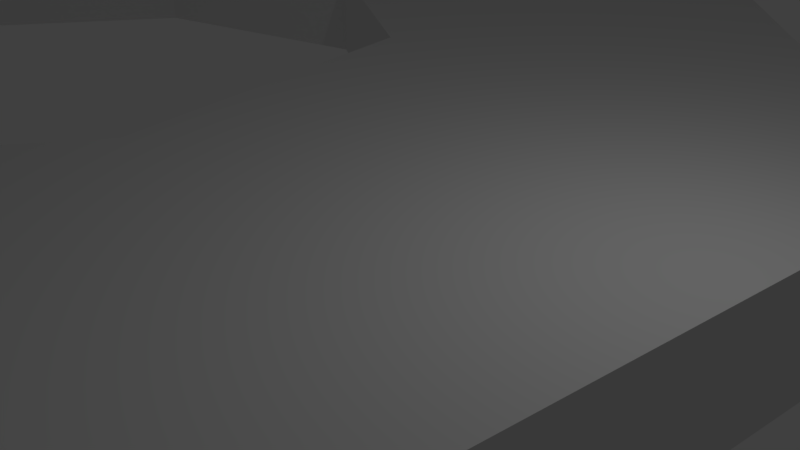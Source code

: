 # Source: RingPlatform.blend  (saved by Blender 2.79.0; exported with 4.5.12 LTS)
import bpy
from mathutils import Matrix  # noqa: F401  (used for matrix-valued properties, if any)

bpy.ops.wm.read_factory_settings(use_empty=True)
scene = bpy.context.scene
scene.name = 'Scene'

# ---- collections
col_collection_1 = bpy.data.collections.new('Collection 1'); scene.collection.children.link(col_collection_1)

# ---- materials (node trees are filled in below, after node groups)
mat_material = bpy.data.materials.new('Material')
mat_material.alpha_threshold = 0.0
mat_material.use_transparent_shadow = False
mat_material.roughness = 0.5
mat_material.line_color = (0.0, 0.0, 0.0, 1.0)

# ---- material node trees

# ---- world
world_world = bpy.data.worlds.new('World'); scene.world = world_world
world_world.color = (0.05088, 0.05088, 0.05088)
world_world.use_sun_shadow = False
world_world.sun_shadow_jitter_overblur = 0.0
world_world.cycles.sampling_method = 'MANUAL'

# ---- cameras
cam_camera = bpy.data.cameras.new('Camera')
cam_camera.clip_end = 100.0
cam_camera.lens = 35.0
cam_camera.sensor_width = 32.0
cam_camera.sensor_height = 18.0
cam_camera.ortho_scale = 7.314
cam_camera.dof.focus_distance = 0.0
cam_camera.dof.aperture_fstop = 128.0

# ---- lights
light_lamp = bpy.data.lights.new('Lamp', 'POINT')
light_lamp.transmission_factor = 0.0
light_lamp.cutoff_distance = 30.0
light_lamp.energy = 100.0
light_lamp.shadow_buffer_clip_start = 1.001
light_lamp.shadow_soft_size = 0.1
light_lamp.shadow_maximum_resolution = 0.006
light_lamp.use_absolute_resolution = True

# ---- meshes
me_cube = bpy.data.meshes.new('Cube')
me_cube.from_pydata([(5.0, 5.0, -1.0), (3.536, -8.536, -1.0), (-3.536, -1.464, -1.0), (-5.0, 5.0, -1.0), (5.0, 5.0, 1.0), (3.536, -8.536, 1.0), (-3.536, -1.464, 1.0), (-5.0, 5.0, 1.0), (-7.071, -17.07, -1.0), (-7.071, -7.071, -1.0), (-7.071, -17.07, 1.0), (-7.071, -7.071, 1.0), (-20.61, -15.61, -1.0), (-13.54, -8.536, -1.0), (-20.61, -15.61, 1.0), (-13.54, -8.536, 1.0), (-29.14, -5.0, -1.0), (-19.14, -5.0, -1.0), (-29.14, -5.0, 1.0), (-19.14, -5.0, 1.0), (-27.68, 8.536, -1.0), (-20.61, 1.464, -1.0), (-27.68, 8.536, 1.0), (-20.61, 1.464, 1.0), (-17.07, 17.07, -1.0), (-17.07, 7.071, -1.0), (-17.07, 17.07, 1.0), (-17.07, 7.071, 1.0), (-3.536, 15.61, -1.0), (-10.61, 8.536, -1.0), (-3.536, 15.61, 1.0), (-10.61, 8.536, 1.0)], [], [(0, 1, 2, 3), (4, 7, 6, 5), (0, 4, 5, 1), (1, 5, 10, 8), (2, 6, 7, 3), (10, 11, 15, 14), (2, 1, 8, 9), (5, 6, 11, 10), (6, 2, 9, 11), (15, 13, 17, 19), (8, 10, 14, 12), (11, 9, 13, 15), (9, 8, 12, 13), (18, 19, 23, 22), (13, 12, 16, 17), (14, 15, 19, 18), (12, 14, 18, 16), (20, 22, 26, 24), (16, 18, 22, 20), (19, 17, 21, 23), (17, 16, 20, 21), (27, 25, 29, 31), (23, 21, 25, 27), (21, 20, 24, 25), (22, 23, 27, 26), (30, 31, 7, 4), (25, 24, 28, 29), (26, 27, 31, 30), (24, 26, 30, 28), (28, 30, 4, 0), (31, 29, 3, 7), (29, 28, 0, 3)])
me_cube.materials.append(mat_material)
me_cube.use_remesh_preserve_volume = False
me_cube.use_remesh_preserve_attributes = False
me_cube.use_mirror_vertex_groups = False
me_cube.update()

# ---- objects
ob_cube = bpy.data.objects.new('Cube', me_cube)
ob_lamp = bpy.data.objects.new('Lamp', light_lamp)
ob_camera = bpy.data.objects.new('Camera', cam_camera)

# ---- transforms, parenting, visibility, modifiers, constraints
ob_cube.location = (0.0, 0.0, 0.0)
ob_cube.lock_rotations_4d = False
ob_cube.empty_display_type = 'ARROWS'
ob_cube.lineart.crease_threshold = 0.0
ob_lamp.location = (4.076, 1.005, 5.904)
ob_lamp.rotation_euler = (0.6503, 0.05522, 1.866)
ob_lamp.lock_rotations_4d = False
ob_lamp.empty_display_type = 'ARROWS'
ob_lamp.color = (0.0, 0.0, 0.0, 0.0)
ob_lamp.lineart.crease_threshold = 0.0
ob_camera.location = (7.481, -6.508, 5.344)
ob_camera.rotation_euler = (1.109, 0.0, 0.8149)
ob_camera.lock_rotations_4d = False
ob_camera.empty_display_type = 'ARROWS'
ob_camera.color = (0.0, 0.0, 0.0, 0.0)
ob_camera.display_type = 'WIRE'
ob_camera.lineart.crease_threshold = 0.0

# ---- collection membership
col_collection_1.objects.link(ob_cube)
col_collection_1.objects.link(ob_lamp)
col_collection_1.objects.link(ob_camera)

# ---- scene / render settings (as saved in the file)
scene.camera = ob_camera
scene.frame_start = 1; scene.frame_end = 250; scene.frame_set(1)
scene.render.engine = 'BLENDER_EEVEE_NEXT'
scene.render.resolution_percentage = 50
scene.render.dither_intensity = 0.0
scene.cycles.use_denoising = False
scene.cycles.samples = 128
scene.cycles.sampling_pattern = 'TABULATED_SOBOL'
scene.cycles.use_adaptive_sampling = False
scene.cycles.use_light_tree = False
scene.cycles.blur_glossy = 0.0
scene.cycles.sample_clamp_indirect = 0.0
scene.view_settings.view_transform = 'Standard'
bpy.context.view_layer.update()
